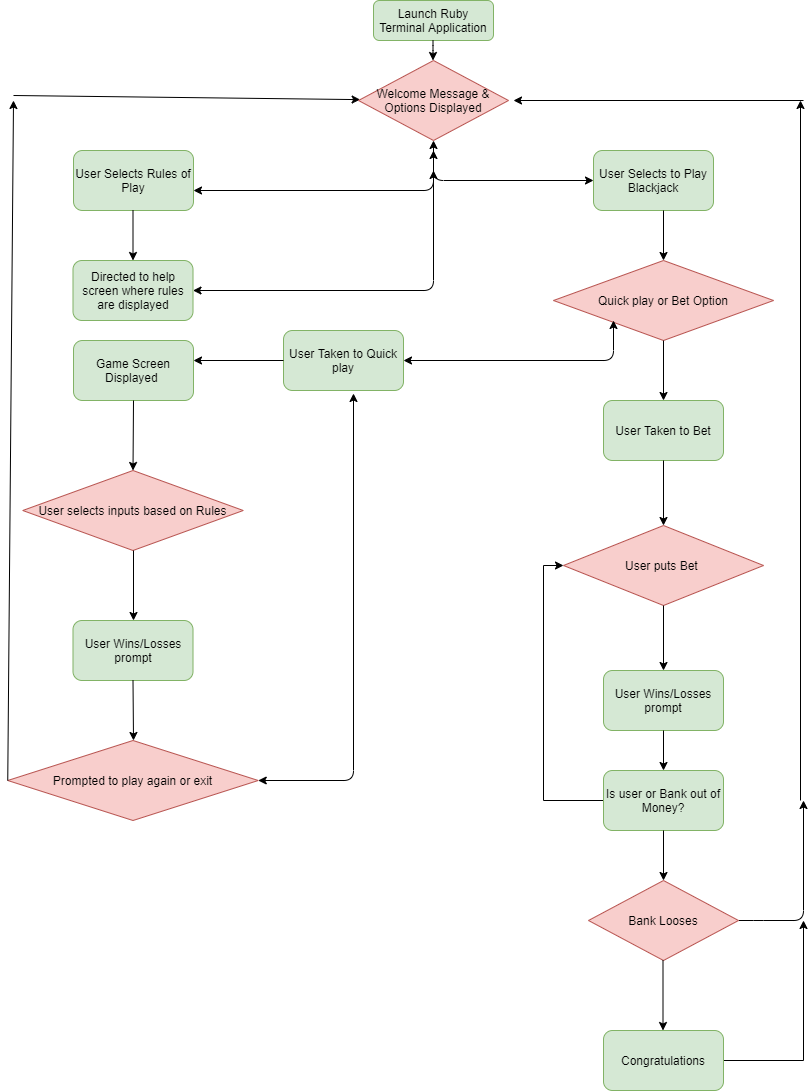

The diagram above was exported from draw.io. Its source (the exported page's mxGraphModel, read from the mxfile embedded in the PNG):
<mxGraphModel dx="1005" dy="881" grid="1" gridSize="10" guides="1" tooltips="1" connect="1" arrows="1" fold="1" page="1" pageScale="1" pageWidth="827" pageHeight="1169" math="0" shadow="0">
  <root>
    <mxCell id="WIyWlLk6GJQsqaUBKTNV-0" />
    <mxCell id="WIyWlLk6GJQsqaUBKTNV-1" parent="WIyWlLk6GJQsqaUBKTNV-0" />
    <mxCell id="WIyWlLk6GJQsqaUBKTNV-3" value="Launch Ruby Terminal Application" style="rounded=1;whiteSpace=wrap;html=1;fontSize=12;glass=0;strokeWidth=1;shadow=0;fillColor=#d5e8d4;strokeColor=#82b366;" parent="WIyWlLk6GJQsqaUBKTNV-1" vertex="1">
      <mxGeometry x="400" y="20" width="120" height="40" as="geometry" />
    </mxCell>
    <mxCell id="QW_uwxPZ6oMeee7gvi20-0" value="" style="endArrow=classic;html=1;" edge="1" parent="WIyWlLk6GJQsqaUBKTNV-1" source="QW_uwxPZ6oMeee7gvi20-3">
      <mxGeometry width="50" height="50" relative="1" as="geometry">
        <mxPoint x="459.5" y="110" as="sourcePoint" />
        <mxPoint x="460" y="160" as="targetPoint" />
      </mxGeometry>
    </mxCell>
    <mxCell id="QW_uwxPZ6oMeee7gvi20-4" value="User Selects Rules of Play" style="rounded=1;whiteSpace=wrap;html=1;fillColor=#d5e8d4;strokeColor=#82b366;" vertex="1" parent="WIyWlLk6GJQsqaUBKTNV-1">
      <mxGeometry x="100" y="170" width="120" height="60" as="geometry" />
    </mxCell>
    <mxCell id="QW_uwxPZ6oMeee7gvi20-5" value="" style="endArrow=classic;html=1;" edge="1" parent="WIyWlLk6GJQsqaUBKTNV-1" target="QW_uwxPZ6oMeee7gvi20-6">
      <mxGeometry width="50" height="50" relative="1" as="geometry">
        <mxPoint x="159.5" y="230" as="sourcePoint" />
        <mxPoint x="159.5" y="310" as="targetPoint" />
      </mxGeometry>
    </mxCell>
    <mxCell id="QW_uwxPZ6oMeee7gvi20-6" value="Directed to help screen where rules are displayed" style="rounded=1;whiteSpace=wrap;html=1;fillColor=#d5e8d4;strokeColor=#82b366;" vertex="1" parent="WIyWlLk6GJQsqaUBKTNV-1">
      <mxGeometry x="99.5" y="280" width="120" height="60" as="geometry" />
    </mxCell>
    <mxCell id="QW_uwxPZ6oMeee7gvi20-9" value="" style="endArrow=classic;startArrow=classic;html=1;exitX=1;exitY=0.5;exitDx=0;exitDy=0;" edge="1" parent="WIyWlLk6GJQsqaUBKTNV-1" source="QW_uwxPZ6oMeee7gvi20-6">
      <mxGeometry width="50" height="50" relative="1" as="geometry">
        <mxPoint x="414" y="290" as="sourcePoint" />
        <mxPoint x="460" y="190" as="targetPoint" />
        <Array as="points">
          <mxPoint x="460" y="310" />
        </Array>
      </mxGeometry>
    </mxCell>
    <mxCell id="QW_uwxPZ6oMeee7gvi20-11" value="User Selects to Play Blackjack" style="rounded=1;whiteSpace=wrap;html=1;fillColor=#d5e8d4;strokeColor=#82b366;" vertex="1" parent="WIyWlLk6GJQsqaUBKTNV-1">
      <mxGeometry x="620" y="170" width="120" height="60" as="geometry" />
    </mxCell>
    <mxCell id="QW_uwxPZ6oMeee7gvi20-12" value="" style="endArrow=classic;html=1;" edge="1" parent="WIyWlLk6GJQsqaUBKTNV-1">
      <mxGeometry width="50" height="50" relative="1" as="geometry">
        <mxPoint x="690" y="230" as="sourcePoint" />
        <mxPoint x="690" y="280" as="targetPoint" />
      </mxGeometry>
    </mxCell>
    <mxCell id="QW_uwxPZ6oMeee7gvi20-14" value="Quick play or Bet Option" style="rhombus;whiteSpace=wrap;html=1;fillColor=#f8cecc;strokeColor=#b85450;" vertex="1" parent="WIyWlLk6GJQsqaUBKTNV-1">
      <mxGeometry x="580" y="280" width="220" height="80" as="geometry" />
    </mxCell>
    <mxCell id="QW_uwxPZ6oMeee7gvi20-17" value="" style="endArrow=classic;startArrow=classic;html=1;" edge="1" parent="WIyWlLk6GJQsqaUBKTNV-1">
      <mxGeometry width="50" height="50" relative="1" as="geometry">
        <mxPoint x="430" y="380" as="sourcePoint" />
        <mxPoint x="640" y="340" as="targetPoint" />
        <Array as="points">
          <mxPoint x="640" y="380" />
        </Array>
      </mxGeometry>
    </mxCell>
    <mxCell id="QW_uwxPZ6oMeee7gvi20-18" value="User Taken to Quick play" style="rounded=1;whiteSpace=wrap;html=1;fillColor=#d5e8d4;strokeColor=#82b366;" vertex="1" parent="WIyWlLk6GJQsqaUBKTNV-1">
      <mxGeometry x="310" y="350" width="120" height="60" as="geometry" />
    </mxCell>
    <mxCell id="QW_uwxPZ6oMeee7gvi20-19" value="" style="endArrow=classic;html=1;" edge="1" parent="WIyWlLk6GJQsqaUBKTNV-1">
      <mxGeometry width="50" height="50" relative="1" as="geometry">
        <mxPoint x="310" y="380" as="sourcePoint" />
        <mxPoint x="220" y="380" as="targetPoint" />
      </mxGeometry>
    </mxCell>
    <mxCell id="QW_uwxPZ6oMeee7gvi20-20" value="Game Screen Displayed&amp;nbsp;&lt;br&gt;" style="rounded=1;whiteSpace=wrap;html=1;fillColor=#d5e8d4;strokeColor=#82b366;" vertex="1" parent="WIyWlLk6GJQsqaUBKTNV-1">
      <mxGeometry x="100" y="360" width="120" height="60" as="geometry" />
    </mxCell>
    <mxCell id="QW_uwxPZ6oMeee7gvi20-21" value="User selects inputs based on Rules" style="rhombus;whiteSpace=wrap;html=1;fillColor=#f8cecc;strokeColor=#b85450;" vertex="1" parent="WIyWlLk6GJQsqaUBKTNV-1">
      <mxGeometry x="49.25" y="490" width="220.5" height="80" as="geometry" />
    </mxCell>
    <mxCell id="QW_uwxPZ6oMeee7gvi20-22" value="" style="endArrow=classic;html=1;entryX=0.5;entryY=0;entryDx=0;entryDy=0;exitX=0.5;exitY=1;exitDx=0;exitDy=0;" edge="1" parent="WIyWlLk6GJQsqaUBKTNV-1" source="QW_uwxPZ6oMeee7gvi20-20" target="QW_uwxPZ6oMeee7gvi20-21">
      <mxGeometry width="50" height="50" relative="1" as="geometry">
        <mxPoint x="170" y="420" as="sourcePoint" />
        <mxPoint x="60" y="490" as="targetPoint" />
      </mxGeometry>
    </mxCell>
    <mxCell id="QW_uwxPZ6oMeee7gvi20-30" value="" style="endArrow=classic;html=1;" edge="1" parent="WIyWlLk6GJQsqaUBKTNV-1">
      <mxGeometry width="50" height="50" relative="1" as="geometry">
        <mxPoint x="160" y="570" as="sourcePoint" />
        <mxPoint x="160" y="640" as="targetPoint" />
      </mxGeometry>
    </mxCell>
    <mxCell id="QW_uwxPZ6oMeee7gvi20-31" value="User Wins/Losses prompt" style="rounded=1;whiteSpace=wrap;html=1;fillColor=#d5e8d4;strokeColor=#82b366;" vertex="1" parent="WIyWlLk6GJQsqaUBKTNV-1">
      <mxGeometry x="99.5" y="640" width="120" height="60" as="geometry" />
    </mxCell>
    <mxCell id="QW_uwxPZ6oMeee7gvi20-32" value="" style="endArrow=classic;html=1;exitX=0.5;exitY=1;exitDx=0;exitDy=0;" edge="1" parent="WIyWlLk6GJQsqaUBKTNV-1" source="QW_uwxPZ6oMeee7gvi20-31">
      <mxGeometry width="50" height="50" relative="1" as="geometry">
        <mxPoint x="140" y="800" as="sourcePoint" />
        <mxPoint x="160" y="760" as="targetPoint" />
      </mxGeometry>
    </mxCell>
    <mxCell id="QW_uwxPZ6oMeee7gvi20-33" value="Prompted to play again or exit&lt;br&gt;" style="rhombus;whiteSpace=wrap;html=1;fillColor=#f8cecc;strokeColor=#b85450;" vertex="1" parent="WIyWlLk6GJQsqaUBKTNV-1">
      <mxGeometry x="34.25" y="760" width="250.5" height="80" as="geometry" />
    </mxCell>
    <mxCell id="QW_uwxPZ6oMeee7gvi20-35" value="" style="endArrow=classic;startArrow=classic;html=1;" edge="1" parent="WIyWlLk6GJQsqaUBKTNV-1">
      <mxGeometry width="50" height="50" relative="1" as="geometry">
        <mxPoint x="284.75" y="800" as="sourcePoint" />
        <mxPoint x="380" y="413" as="targetPoint" />
        <Array as="points">
          <mxPoint x="380" y="800" />
        </Array>
      </mxGeometry>
    </mxCell>
    <mxCell id="QW_uwxPZ6oMeee7gvi20-37" value="" style="endArrow=classic;html=1;" edge="1" parent="WIyWlLk6GJQsqaUBKTNV-1">
      <mxGeometry width="50" height="50" relative="1" as="geometry">
        <mxPoint x="34.25" y="800" as="sourcePoint" />
        <mxPoint x="40" y="120" as="targetPoint" />
      </mxGeometry>
    </mxCell>
    <mxCell id="QW_uwxPZ6oMeee7gvi20-38" value="" style="endArrow=classic;html=1;" edge="1" parent="WIyWlLk6GJQsqaUBKTNV-1" target="QW_uwxPZ6oMeee7gvi20-3">
      <mxGeometry width="50" height="50" relative="1" as="geometry">
        <mxPoint x="40" y="115" as="sourcePoint" />
        <mxPoint x="90" y="40" as="targetPoint" />
      </mxGeometry>
    </mxCell>
    <mxCell id="QW_uwxPZ6oMeee7gvi20-39" value="" style="endArrow=classic;html=1;" edge="1" parent="WIyWlLk6GJQsqaUBKTNV-1" target="QW_uwxPZ6oMeee7gvi20-40">
      <mxGeometry width="50" height="50" relative="1" as="geometry">
        <mxPoint x="690" y="360" as="sourcePoint" />
        <mxPoint x="690" y="420" as="targetPoint" />
      </mxGeometry>
    </mxCell>
    <mxCell id="QW_uwxPZ6oMeee7gvi20-40" value="User Taken to Bet" style="rounded=1;whiteSpace=wrap;html=1;fillColor=#d5e8d4;strokeColor=#82b366;" vertex="1" parent="WIyWlLk6GJQsqaUBKTNV-1">
      <mxGeometry x="630" y="420" width="120" height="60" as="geometry" />
    </mxCell>
    <mxCell id="QW_uwxPZ6oMeee7gvi20-41" value="User puts Bet&amp;nbsp;" style="rhombus;whiteSpace=wrap;html=1;fillColor=#f8cecc;strokeColor=#b85450;" vertex="1" parent="WIyWlLk6GJQsqaUBKTNV-1">
      <mxGeometry x="590" y="545" width="200" height="80" as="geometry" />
    </mxCell>
    <mxCell id="QW_uwxPZ6oMeee7gvi20-43" value="" style="endArrow=classic;html=1;entryX=0.5;entryY=0;entryDx=0;entryDy=0;" edge="1" parent="WIyWlLk6GJQsqaUBKTNV-1" target="QW_uwxPZ6oMeee7gvi20-41">
      <mxGeometry width="50" height="50" relative="1" as="geometry">
        <mxPoint x="690" y="480" as="sourcePoint" />
        <mxPoint x="740" y="430" as="targetPoint" />
      </mxGeometry>
    </mxCell>
    <mxCell id="QW_uwxPZ6oMeee7gvi20-44" value="" style="endArrow=classic;html=1;" edge="1" parent="WIyWlLk6GJQsqaUBKTNV-1">
      <mxGeometry width="50" height="50" relative="1" as="geometry">
        <mxPoint x="690" y="625" as="sourcePoint" />
        <mxPoint x="690" y="690" as="targetPoint" />
      </mxGeometry>
    </mxCell>
    <mxCell id="QW_uwxPZ6oMeee7gvi20-45" value="User Wins/Losses prompt&lt;br&gt;" style="rounded=1;whiteSpace=wrap;html=1;fillColor=#d5e8d4;strokeColor=#82b366;" vertex="1" parent="WIyWlLk6GJQsqaUBKTNV-1">
      <mxGeometry x="630" y="690" width="120" height="60" as="geometry" />
    </mxCell>
    <mxCell id="QW_uwxPZ6oMeee7gvi20-47" value="" style="endArrow=classic;html=1;" edge="1" parent="WIyWlLk6GJQsqaUBKTNV-1" target="QW_uwxPZ6oMeee7gvi20-48">
      <mxGeometry width="50" height="50" relative="1" as="geometry">
        <mxPoint x="690" y="750" as="sourcePoint" />
        <mxPoint x="690" y="820" as="targetPoint" />
      </mxGeometry>
    </mxCell>
    <mxCell id="QW_uwxPZ6oMeee7gvi20-58" style="edgeStyle=orthogonalEdgeStyle;rounded=0;orthogonalLoop=1;jettySize=auto;html=1;exitX=0;exitY=0.5;exitDx=0;exitDy=0;entryX=0;entryY=0.5;entryDx=0;entryDy=0;" edge="1" parent="WIyWlLk6GJQsqaUBKTNV-1" source="QW_uwxPZ6oMeee7gvi20-48" target="QW_uwxPZ6oMeee7gvi20-41">
      <mxGeometry relative="1" as="geometry">
        <mxPoint x="560" y="820" as="targetPoint" />
      </mxGeometry>
    </mxCell>
    <mxCell id="QW_uwxPZ6oMeee7gvi20-48" value="Is user or Bank out of Money?" style="rounded=1;whiteSpace=wrap;html=1;fillColor=#d5e8d4;strokeColor=#82b366;" vertex="1" parent="WIyWlLk6GJQsqaUBKTNV-1">
      <mxGeometry x="630" y="790" width="120" height="60" as="geometry" />
    </mxCell>
    <mxCell id="QW_uwxPZ6oMeee7gvi20-49" value="" style="endArrow=classic;html=1;exitX=1;exitY=0.5;exitDx=0;exitDy=0;" edge="1" parent="WIyWlLk6GJQsqaUBKTNV-1" source="QW_uwxPZ6oMeee7gvi20-60">
      <mxGeometry width="50" height="50" relative="1" as="geometry">
        <mxPoint x="750" y="819.5" as="sourcePoint" />
        <mxPoint x="830" y="820" as="targetPoint" />
        <Array as="points">
          <mxPoint x="780" y="940" />
          <mxPoint x="830" y="940" />
        </Array>
      </mxGeometry>
    </mxCell>
    <mxCell id="QW_uwxPZ6oMeee7gvi20-50" value="" style="endArrow=classic;html=1;" edge="1" parent="WIyWlLk6GJQsqaUBKTNV-1">
      <mxGeometry width="50" height="50" relative="1" as="geometry">
        <mxPoint x="827" y="820" as="sourcePoint" />
        <mxPoint x="827" y="120" as="targetPoint" />
      </mxGeometry>
    </mxCell>
    <mxCell id="QW_uwxPZ6oMeee7gvi20-51" value="" style="endArrow=classic;html=1;" edge="1" parent="WIyWlLk6GJQsqaUBKTNV-1">
      <mxGeometry width="50" height="50" relative="1" as="geometry">
        <mxPoint x="830" y="120" as="sourcePoint" />
        <mxPoint x="540" y="120" as="targetPoint" />
      </mxGeometry>
    </mxCell>
    <mxCell id="QW_uwxPZ6oMeee7gvi20-3" value="Welcome Message &amp;amp; Options Displayed" style="rhombus;whiteSpace=wrap;html=1;fillColor=#f8cecc;strokeColor=#b85450;" vertex="1" parent="WIyWlLk6GJQsqaUBKTNV-1">
      <mxGeometry x="385" y="80" width="150" height="80" as="geometry" />
    </mxCell>
    <mxCell id="QW_uwxPZ6oMeee7gvi20-55" value="" style="endArrow=classic;startArrow=classic;html=1;entryX=0.5;entryY=1;entryDx=0;entryDy=0;" edge="1" parent="WIyWlLk6GJQsqaUBKTNV-1" target="QW_uwxPZ6oMeee7gvi20-3">
      <mxGeometry width="50" height="50" relative="1" as="geometry">
        <mxPoint x="220" y="210" as="sourcePoint" />
        <mxPoint x="500" y="210" as="targetPoint" />
        <Array as="points">
          <mxPoint x="460" y="210" />
        </Array>
      </mxGeometry>
    </mxCell>
    <mxCell id="QW_uwxPZ6oMeee7gvi20-56" value="" style="endArrow=classic;startArrow=classic;html=1;" edge="1" parent="WIyWlLk6GJQsqaUBKTNV-1">
      <mxGeometry width="50" height="50" relative="1" as="geometry">
        <mxPoint x="460" y="170" as="sourcePoint" />
        <mxPoint x="620" y="200" as="targetPoint" />
        <Array as="points">
          <mxPoint x="460" y="200" />
        </Array>
      </mxGeometry>
    </mxCell>
    <mxCell id="QW_uwxPZ6oMeee7gvi20-57" value="" style="endArrow=classic;html=1;" edge="1" parent="WIyWlLk6GJQsqaUBKTNV-1">
      <mxGeometry width="50" height="50" relative="1" as="geometry">
        <mxPoint x="459.5" y="60" as="sourcePoint" />
        <mxPoint x="459.5" y="80" as="targetPoint" />
        <Array as="points">
          <mxPoint x="459.5" y="70" />
        </Array>
      </mxGeometry>
    </mxCell>
    <mxCell id="QW_uwxPZ6oMeee7gvi20-59" value="" style="endArrow=classic;html=1;exitX=0.5;exitY=1;exitDx=0;exitDy=0;" edge="1" parent="WIyWlLk6GJQsqaUBKTNV-1" source="QW_uwxPZ6oMeee7gvi20-48">
      <mxGeometry width="50" height="50" relative="1" as="geometry">
        <mxPoint x="670" y="930" as="sourcePoint" />
        <mxPoint x="690" y="900" as="targetPoint" />
      </mxGeometry>
    </mxCell>
    <mxCell id="QW_uwxPZ6oMeee7gvi20-60" value="Bank Looses" style="rhombus;whiteSpace=wrap;html=1;fillColor=#f8cecc;strokeColor=#b85450;" vertex="1" parent="WIyWlLk6GJQsqaUBKTNV-1">
      <mxGeometry x="615" y="900" width="150" height="80" as="geometry" />
    </mxCell>
    <mxCell id="QW_uwxPZ6oMeee7gvi20-61" value="" style="endArrow=classic;html=1;" edge="1" parent="WIyWlLk6GJQsqaUBKTNV-1">
      <mxGeometry width="50" height="50" relative="1" as="geometry">
        <mxPoint x="689.5" y="980" as="sourcePoint" />
        <mxPoint x="689.5" y="1050" as="targetPoint" />
      </mxGeometry>
    </mxCell>
    <mxCell id="QW_uwxPZ6oMeee7gvi20-64" style="edgeStyle=orthogonalEdgeStyle;rounded=0;orthogonalLoop=1;jettySize=auto;html=1;exitX=1;exitY=0.5;exitDx=0;exitDy=0;" edge="1" parent="WIyWlLk6GJQsqaUBKTNV-1" source="QW_uwxPZ6oMeee7gvi20-63">
      <mxGeometry relative="1" as="geometry">
        <mxPoint x="830" y="940" as="targetPoint" />
      </mxGeometry>
    </mxCell>
    <mxCell id="QW_uwxPZ6oMeee7gvi20-63" value="Congratulations" style="rounded=1;whiteSpace=wrap;html=1;fillColor=#d5e8d4;strokeColor=#82b366;" vertex="1" parent="WIyWlLk6GJQsqaUBKTNV-1">
      <mxGeometry x="630" y="1050" width="120" height="60" as="geometry" />
    </mxCell>
  </root>
</mxGraphModel>